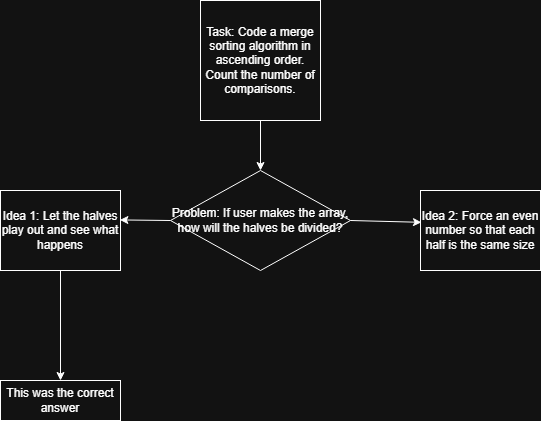

The diagram above was exported from draw.io. Its source (the exported page's mxGraphModel, read from the mxfile embedded in the PNG):
<mxGraphModel dx="1236" dy="638" grid="1" gridSize="10" guides="1" tooltips="1" connect="1" arrows="1" fold="1" page="1" pageScale="1" pageWidth="850" pageHeight="1100" math="0" shadow="0">
  <root>
    <mxCell id="0" />
    <mxCell id="1" parent="0" />
    <mxCell id="nT6OQSIq3itM_-XXpjzC-1" value="Task: Code a merge sorting algorithm in ascending order. Count the number of comparisons." style="rounded=0;whiteSpace=wrap;html=1;" vertex="1" parent="1">
      <mxGeometry x="370" y="20" width="120" height="120" as="geometry" />
    </mxCell>
    <mxCell id="nT6OQSIq3itM_-XXpjzC-2" value="Idea 1: Let the halves play out and see what happens" style="rounded=0;whiteSpace=wrap;html=1;" vertex="1" parent="1">
      <mxGeometry x="170" y="210" width="120" height="80" as="geometry" />
    </mxCell>
    <mxCell id="nT6OQSIq3itM_-XXpjzC-3" value="Problem: If user makes the array, how will the halves be divided?" style="rhombus;whiteSpace=wrap;html=1;" vertex="1" parent="1">
      <mxGeometry x="340" y="190" width="180" height="100" as="geometry" />
    </mxCell>
    <mxCell id="nT6OQSIq3itM_-XXpjzC-4" value="Idea 2: Force an even number so that each half is the same size" style="rounded=0;whiteSpace=wrap;html=1;" vertex="1" parent="1">
      <mxGeometry x="590" y="210" width="120" height="80" as="geometry" />
    </mxCell>
    <mxCell id="nT6OQSIq3itM_-XXpjzC-5" value="This was the correct answer" style="rounded=0;whiteSpace=wrap;html=1;" vertex="1" parent="1">
      <mxGeometry x="170" y="400" width="120" height="40" as="geometry" />
    </mxCell>
    <mxCell id="nT6OQSIq3itM_-XXpjzC-6" value="" style="endArrow=classic;html=1;rounded=0;exitX=0;exitY=0.5;exitDx=0;exitDy=0;entryX=0.995;entryY=0.368;entryDx=0;entryDy=0;entryPerimeter=0;" edge="1" parent="1" source="nT6OQSIq3itM_-XXpjzC-3" target="nT6OQSIq3itM_-XXpjzC-2">
      <mxGeometry width="50" height="50" relative="1" as="geometry">
        <mxPoint x="400" y="360" as="sourcePoint" />
        <mxPoint x="450" y="310" as="targetPoint" />
      </mxGeometry>
    </mxCell>
    <mxCell id="nT6OQSIq3itM_-XXpjzC-7" value="" style="endArrow=classic;html=1;rounded=0;exitX=0.5;exitY=1;exitDx=0;exitDy=0;entryX=0.5;entryY=0;entryDx=0;entryDy=0;" edge="1" parent="1" source="nT6OQSIq3itM_-XXpjzC-1" target="nT6OQSIq3itM_-XXpjzC-3">
      <mxGeometry width="50" height="50" relative="1" as="geometry">
        <mxPoint x="400" y="360" as="sourcePoint" />
        <mxPoint x="450" y="310" as="targetPoint" />
      </mxGeometry>
    </mxCell>
    <mxCell id="nT6OQSIq3itM_-XXpjzC-8" value="" style="endArrow=classic;html=1;rounded=0;exitX=1;exitY=0.5;exitDx=0;exitDy=0;entryX=0.008;entryY=0.398;entryDx=0;entryDy=0;entryPerimeter=0;" edge="1" parent="1" source="nT6OQSIq3itM_-XXpjzC-3" target="nT6OQSIq3itM_-XXpjzC-4">
      <mxGeometry width="50" height="50" relative="1" as="geometry">
        <mxPoint x="400" y="360" as="sourcePoint" />
        <mxPoint x="450" y="310" as="targetPoint" />
      </mxGeometry>
    </mxCell>
    <mxCell id="nT6OQSIq3itM_-XXpjzC-9" value="" style="endArrow=classic;html=1;rounded=0;entryX=0.5;entryY=0;entryDx=0;entryDy=0;" edge="1" parent="1" target="nT6OQSIq3itM_-XXpjzC-5">
      <mxGeometry width="50" height="50" relative="1" as="geometry">
        <mxPoint x="230" y="290" as="sourcePoint" />
        <mxPoint x="450" y="310" as="targetPoint" />
      </mxGeometry>
    </mxCell>
  </root>
</mxGraphModel>